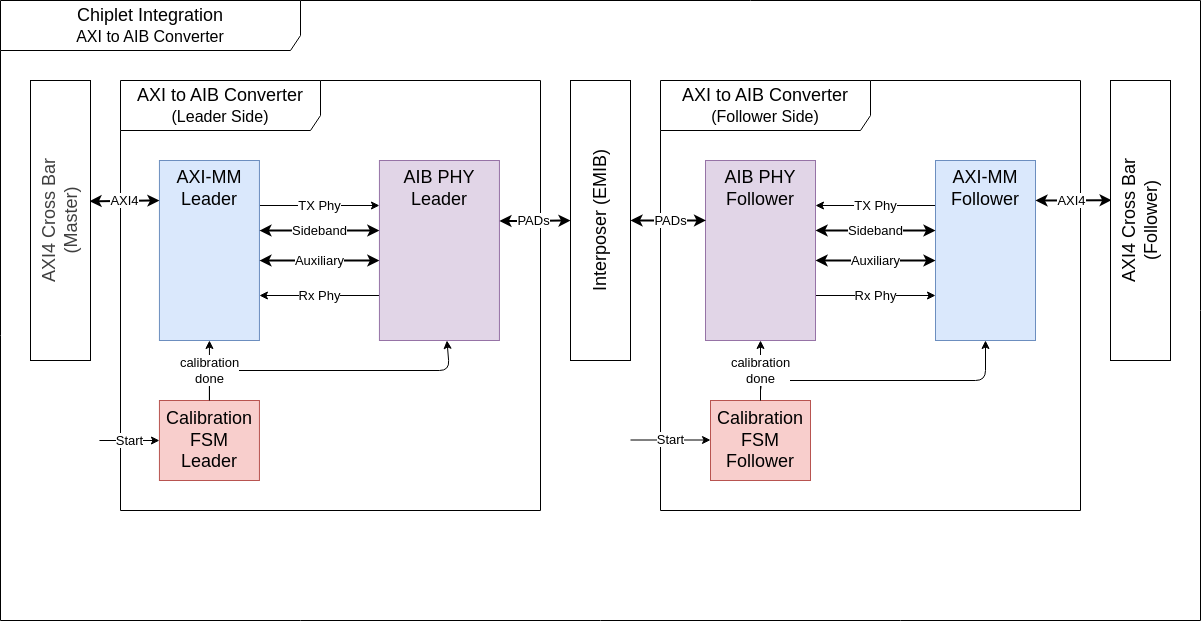

The diagram above was exported from draw.io. Its source (the exported page's mxGraphModel, read from the mxfile embedded in the PNG):
<mxGraphModel dx="5315" dy="2480" grid="1" gridSize="10" guides="1" tooltips="1" connect="1" arrows="1" fold="1" page="1" pageScale="1" pageWidth="850" pageHeight="1100" math="0" shadow="0">
  <root>
    <mxCell id="0" />
    <mxCell id="1" parent="0" />
    <mxCell id="57" value="&lt;font style=&quot;font-size: 18px;&quot;&gt;Chiplet Integration&lt;/font&gt;&lt;div&gt;&lt;font size=&quot;3&quot;&gt;AXI to AIB Converter&lt;/font&gt;&lt;/div&gt;" style="shape=umlFrame;whiteSpace=wrap;html=1;pointerEvents=0;recursiveResize=0;container=1;collapsible=0;width=300;height=50;" vertex="1" parent="1">
      <mxGeometry x="60" y="150" width="1200" height="620" as="geometry" />
    </mxCell>
    <mxCell id="58" value="&lt;font style=&quot;font-size: 18px;&quot;&gt;AXI to AIB Converter&lt;/font&gt;&lt;div&gt;&lt;font size=&quot;3&quot;&gt;(Leader Side)&lt;/font&gt;&lt;/div&gt;" style="shape=umlFrame;whiteSpace=wrap;html=1;pointerEvents=0;recursiveResize=0;container=1;collapsible=0;width=200;height=50;" vertex="1" parent="57">
      <mxGeometry x="120" y="80" width="420" height="430" as="geometry" />
    </mxCell>
    <mxCell id="61" value="" style="edgeStyle=none;html=1;fontSize=13;" edge="1" parent="58">
      <mxGeometry relative="1" as="geometry">
        <mxPoint x="298.94" y="110" as="sourcePoint" />
        <mxPoint x="338.94" y="110" as="targetPoint" />
      </mxGeometry>
    </mxCell>
    <mxCell id="63" style="edgeStyle=none;html=1;horizontal=1;fontSize=13;" edge="1" parent="58" source="64" target="68">
      <mxGeometry relative="1" as="geometry">
        <Array as="points">
          <mxPoint x="88.94" y="290" />
          <mxPoint x="328.94" y="290" />
        </Array>
      </mxGeometry>
    </mxCell>
    <mxCell id="64" value="Calibration&lt;div&gt;&lt;span style=&quot;color: rgb(0, 0, 0);&quot;&gt;FSM&lt;/span&gt;&lt;/div&gt;&lt;div&gt;Leader&lt;/div&gt;" style="rounded=0;whiteSpace=wrap;html=1;fontSize=18;verticalAlign=middle;fillColor=#f8cecc;strokeColor=#b85450;horizontal=1;" vertex="1" parent="58">
      <mxGeometry x="38.94" y="320" width="100" height="80" as="geometry" />
    </mxCell>
    <mxCell id="65" value="TX Phy" style="edgeStyle=none;html=1;exitX=1;exitY=0.25;exitDx=0;exitDy=0;entryX=0;entryY=0.25;entryDx=0;entryDy=0;horizontal=1;fontSize=13;" edge="1" parent="58" source="66" target="68">
      <mxGeometry relative="1" as="geometry" />
    </mxCell>
    <mxCell id="66" value="AXI-MM&lt;div&gt;Leader&lt;/div&gt;" style="rounded=0;whiteSpace=wrap;html=1;arcSize=15;fillColor=#dae8fc;strokeColor=#6c8ebf;fontSize=18;verticalAlign=top;horizontal=1;" vertex="1" parent="58">
      <mxGeometry x="38.94" y="80" width="100" height="180" as="geometry" />
    </mxCell>
    <mxCell id="67" value="Rx Phy" style="edgeStyle=none;html=1;entryX=1;entryY=0.75;entryDx=0;entryDy=0;exitX=0;exitY=0.75;exitDx=0;exitDy=0;horizontal=1;fontSize=13;" edge="1" parent="58" source="68" target="66">
      <mxGeometry relative="1" as="geometry" />
    </mxCell>
    <mxCell id="68" value="AIB PHY&lt;div&gt;Leader&lt;/div&gt;" style="rounded=0;whiteSpace=wrap;html=1;arcSize=15;fillColor=#e1d5e7;strokeColor=#9673a6;fontSize=18;verticalAlign=top;horizontal=1;" vertex="1" parent="58">
      <mxGeometry x="258.94" y="80" width="120" height="180" as="geometry" />
    </mxCell>
    <mxCell id="69" value="AXI4" style="endArrow=classic;html=1;startArrow=classic;startFill=1;horizontal=1;strokeWidth=2;fontSize=13;exitX=1.002;exitY=0.324;exitDx=0;exitDy=0;exitPerimeter=0;" edge="1" parent="58">
      <mxGeometry width="50" height="50" relative="1" as="geometry">
        <mxPoint x="-30.940000000000108" y="120.72000000000003" as="sourcePoint" />
        <mxPoint x="38.94" y="120" as="targetPoint" />
      </mxGeometry>
    </mxCell>
    <mxCell id="70" value="Start" style="endArrow=classic;html=1;horizontal=1;fontSize=13;" edge="1" parent="58">
      <mxGeometry width="50" height="50" relative="1" as="geometry">
        <mxPoint x="-21.06" y="360" as="sourcePoint" />
        <mxPoint x="38.94" y="360" as="targetPoint" />
      </mxGeometry>
    </mxCell>
    <mxCell id="71" value="calibration&lt;div&gt;done&lt;/div&gt;" style="edgeStyle=none;html=1;labelBorderColor=none;spacingTop=0;labelBackgroundColor=default;horizontal=1;fontSize=13;" edge="1" parent="58" source="64" target="66">
      <mxGeometry relative="1" as="geometry" />
    </mxCell>
    <mxCell id="74" value="Sideband" style="endArrow=classic;startArrow=classic;html=1;exitX=0.393;exitY=0.279;exitDx=0;exitDy=0;exitPerimeter=0;strokeWidth=2;fontSize=13;" edge="1" parent="58">
      <mxGeometry width="50" height="50" relative="1" as="geometry">
        <mxPoint x="138.94" y="150.08000000000015" as="sourcePoint" />
        <mxPoint x="258.86000000000007" y="150" as="targetPoint" />
      </mxGeometry>
    </mxCell>
    <mxCell id="75" value="Auxiliary" style="endArrow=classic;startArrow=classic;html=1;exitX=0.393;exitY=0.279;exitDx=0;exitDy=0;exitPerimeter=0;strokeWidth=2;fontSize=13;" edge="1" parent="58">
      <mxGeometry width="50" height="50" relative="1" as="geometry">
        <mxPoint x="138.94" y="180.08000000000015" as="sourcePoint" />
        <mxPoint x="258.86000000000007" y="180" as="targetPoint" />
      </mxGeometry>
    </mxCell>
    <mxCell id="59" value="&lt;font style=&quot;font-size: 18px;&quot;&gt;AXI to AIB Converter&lt;/font&gt;&lt;div&gt;&lt;font size=&quot;3&quot;&gt;(Follower Side)&lt;/font&gt;&lt;/div&gt;" style="shape=umlFrame;whiteSpace=wrap;html=1;pointerEvents=0;recursiveResize=0;container=1;collapsible=0;width=210;height=50;" vertex="1" parent="57">
      <mxGeometry x="660" y="80" width="420" height="430" as="geometry" />
    </mxCell>
    <mxCell id="76" value="" style="edgeStyle=none;html=1;fontSize=13;" edge="1" parent="59">
      <mxGeometry relative="1" as="geometry">
        <mxPoint x="115" y="110" as="sourcePoint" />
        <mxPoint x="75" y="110" as="targetPoint" />
      </mxGeometry>
    </mxCell>
    <mxCell id="77" style="edgeStyle=none;html=1;" edge="1" parent="59" source="78" target="83">
      <mxGeometry relative="1" as="geometry" />
    </mxCell>
    <mxCell id="78" value="&lt;div&gt;&lt;span style=&quot;color: rgb(0, 0, 0);&quot;&gt;Calibration&lt;/span&gt;&lt;/div&gt;FSM&lt;div&gt;Follower&lt;/div&gt;" style="rounded=0;whiteSpace=wrap;html=1;fontSize=18;verticalAlign=middle;fillColor=#f8cecc;strokeColor=#b85450;horizontal=1;" vertex="1" parent="59">
      <mxGeometry x="50" y="320" width="100" height="80" as="geometry" />
    </mxCell>
    <mxCell id="80" value="TX Phy" style="edgeStyle=none;html=1;exitX=0;exitY=0.25;exitDx=0;exitDy=0;horizontal=1;entryX=1;entryY=0.25;entryDx=0;entryDy=0;fontSize=13;" edge="1" parent="59" source="81" target="83">
      <mxGeometry relative="1" as="geometry" />
    </mxCell>
    <mxCell id="81" value="AXI-MM&lt;div&gt;Follower&lt;/div&gt;" style="rounded=0;whiteSpace=wrap;html=1;arcSize=15;fillColor=#dae8fc;strokeColor=#6c8ebf;fontSize=18;verticalAlign=top;horizontal=1;" vertex="1" parent="59">
      <mxGeometry x="275" y="80" width="100" height="180" as="geometry" />
    </mxCell>
    <mxCell id="82" value="Rx Phy" style="edgeStyle=none;html=1;exitX=1;exitY=0.75;exitDx=0;exitDy=0;horizontal=1;fontSize=13;" edge="1" parent="59" source="83">
      <mxGeometry relative="1" as="geometry">
        <mxPoint x="275" y="215" as="targetPoint" />
      </mxGeometry>
    </mxCell>
    <mxCell id="83" value="AIB PHY&lt;div&gt;Follower&lt;/div&gt;" style="rounded=0;whiteSpace=wrap;html=1;arcSize=15;fillColor=#e1d5e7;strokeColor=#9673a6;fontSize=18;verticalAlign=top;horizontal=1;" vertex="1" parent="59">
      <mxGeometry x="45" y="80" width="110" height="180" as="geometry" />
    </mxCell>
    <mxCell id="84" value="AXI4" style="endArrow=classic;html=1;startArrow=classic;startFill=1;horizontal=1;strokeWidth=2;fontSize=13;exitX=0.019;exitY=0.338;exitDx=0;exitDy=0;exitPerimeter=0;" edge="1" parent="59">
      <mxGeometry width="50" height="50" relative="1" as="geometry">
        <mxPoint x="451.1399999999999" y="119.63999999999987" as="sourcePoint" />
        <mxPoint x="375" y="120" as="targetPoint" />
      </mxGeometry>
    </mxCell>
    <mxCell id="85" value="Start" style="endArrow=classic;html=1;horizontal=1;fontSize=13;" edge="1" parent="59">
      <mxGeometry width="50" height="50" relative="1" as="geometry">
        <mxPoint x="-30" y="359.5" as="sourcePoint" />
        <mxPoint x="50" y="359.5" as="targetPoint" />
      </mxGeometry>
    </mxCell>
    <mxCell id="86" value="calibration&lt;div&gt;done&lt;/div&gt;" style="edgeStyle=none;html=1;labelBorderColor=none;spacingTop=0;labelBackgroundColor=default;horizontal=1;fontSize=13;" edge="1" parent="59" source="78" target="81">
      <mxGeometry x="-0.8596" y="10" relative="1" as="geometry">
        <Array as="points">
          <mxPoint x="100" y="300" />
          <mxPoint x="325" y="300" />
        </Array>
        <mxPoint as="offset" />
      </mxGeometry>
    </mxCell>
    <mxCell id="89" value="Sideband" style="endArrow=classic;startArrow=classic;html=1;exitX=0.393;exitY=0.279;exitDx=0;exitDy=0;exitPerimeter=0;strokeWidth=2;fontSize=13;" edge="1" parent="59">
      <mxGeometry width="50" height="50" relative="1" as="geometry">
        <mxPoint x="275" y="150.08000000000015" as="sourcePoint" />
        <mxPoint x="155.07999999999993" y="150" as="targetPoint" />
      </mxGeometry>
    </mxCell>
    <mxCell id="90" value="Auxiliary" style="endArrow=classic;startArrow=classic;html=1;exitX=0.393;exitY=0.279;exitDx=0;exitDy=0;exitPerimeter=0;strokeWidth=2;fontSize=13;" edge="1" parent="59">
      <mxGeometry width="50" height="50" relative="1" as="geometry">
        <mxPoint x="275" y="180.08000000000015" as="sourcePoint" />
        <mxPoint x="155.07999999999993" y="180" as="targetPoint" />
      </mxGeometry>
    </mxCell>
    <mxCell id="92" value="&lt;font&gt;Interposer (EMIB)&lt;/font&gt;" style="rounded=0;whiteSpace=wrap;html=1;horizontal=0;fontSize=18;" vertex="1" parent="57">
      <mxGeometry x="570" y="80" width="60" height="280" as="geometry" />
    </mxCell>
    <mxCell id="93" value="&lt;span style=&quot;color: rgb(63, 63, 63);&quot;&gt;AXI4 Cross Bar&lt;/span&gt;&lt;div&gt;&lt;span style=&quot;color: rgb(63, 63, 63);&quot;&gt;(Master)&lt;/span&gt;&lt;/div&gt;" style="rounded=0;whiteSpace=wrap;html=1;horizontal=0;fontSize=18;" vertex="1" parent="57">
      <mxGeometry x="30" y="80" width="60" height="280" as="geometry" />
    </mxCell>
    <mxCell id="94" value="&lt;font&gt;AXI4 Cross Bar&lt;br&gt;(Follower)&lt;/font&gt;" style="rounded=0;whiteSpace=wrap;html=1;horizontal=0;fontSize=18;" vertex="1" parent="57">
      <mxGeometry x="1110" y="80" width="60" height="280" as="geometry" />
    </mxCell>
    <mxCell id="91" value="PADs" style="endArrow=classic;startArrow=classic;html=1;horizontal=1;strokeWidth=2;entryX=0.005;entryY=0.333;entryDx=0;entryDy=0;exitX=1;exitY=0.5;exitDx=0;exitDy=0;fontSize=13;entryPerimeter=0;edgeStyle=orthogonalEdgeStyle;" edge="1" parent="57" target="83" source="92">
      <mxGeometry x="0.0021" width="50" height="50" relative="1" as="geometry">
        <mxPoint x="628.8600000000006" y="197.67999999999984" as="sourcePoint" />
        <mxPoint x="582" y="214" as="targetPoint" />
        <mxPoint as="offset" />
      </mxGeometry>
    </mxCell>
    <mxCell id="79" value="&lt;div&gt;&lt;span style=&quot;background-color: light-dark(#ffffff, var(--ge-dark-color, #121212));&quot;&gt;PADs&lt;/span&gt;&lt;/div&gt;" style="endArrow=classic;startArrow=classic;html=1;horizontal=1;strokeWidth=2;entryX=0;entryY=0.5;entryDx=0;entryDy=0;exitX=1;exitY=0.336;exitDx=0;exitDy=0;fontSize=13;exitPerimeter=0;edgeStyle=orthogonalEdgeStyle;" edge="1" parent="57" source="68" target="92">
      <mxGeometry width="50" height="50" relative="1" as="geometry">
        <mxPoint x="508.94" y="200" as="sourcePoint" />
        <mxPoint x="570.94" y="204" as="targetPoint" />
        <mxPoint as="offset" />
      </mxGeometry>
    </mxCell>
  </root>
</mxGraphModel>